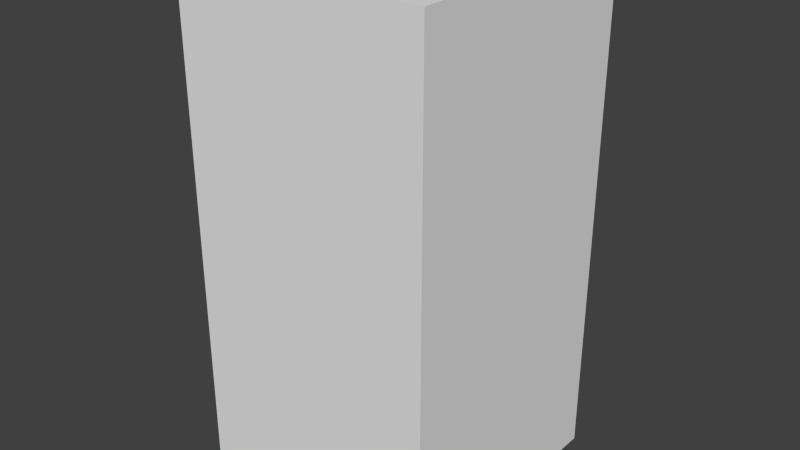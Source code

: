 # Source: yellowAxesTwo.blend  (saved by Blender 2.68.0; exported with 4.5.12 LTS)
import bpy
from mathutils import Matrix  # noqa: F401  (used for matrix-valued properties, if any)

bpy.ops.wm.read_factory_settings(use_empty=True)
scene = bpy.context.scene
scene.name = 'Scene'

# ---- collections
col_collection_1 = bpy.data.collections.new('Collection 1'); scene.collection.children.link(col_collection_1)

# ---- world
world_world = bpy.data.worlds.new('World'); scene.world = world_world
world_world.color = (0.05088, 0.05088, 0.05088)
world_world.use_sun_shadow = False
world_world.sun_shadow_jitter_overblur = 0.0
world_world.cycles.sampling_method = 'MANUAL'
world_world.cycles.sample_map_resolution = 256

# ---- meshes
me_yellowaxestwo = bpy.data.meshes.new('yellowAxesTwo')
me_yellowaxestwo.from_pydata([(-0.5, -0.5, -1.0), (-0.5, 0.5, -1.0), (0.5, 0.5, -1.0), (0.5, -0.5, -1.0), (-0.5, -0.5, 1.0), (-0.5, 0.5, 1.0), (0.5, 0.5, 1.0), (0.5, -0.5, 1.0)], [], [(4, 5, 1, 0), (5, 6, 2, 1), (6, 7, 3, 2), (7, 4, 0, 3), (0, 1, 2, 3), (7, 6, 5, 4)])
me_yellowaxestwo.use_remesh_preserve_volume = False
me_yellowaxestwo.use_remesh_preserve_attributes = False
me_yellowaxestwo.use_mirror_vertex_groups = False
me_yellowaxestwo.update()

# ---- objects
ob_yellowaxestwo = bpy.data.objects.new('yellowAxesTwo', me_yellowaxestwo)

# ---- transforms, parenting, visibility, modifiers, constraints
ob_yellowaxestwo.location = (0.0, 0.0, 0.0)
ob_yellowaxestwo.lineart.crease_threshold = 0.0

# ---- collection membership
col_collection_1.objects.link(ob_yellowaxestwo)

# ---- scene / render settings (as saved in the file)
scene.frame_start = 1; scene.frame_end = 250; scene.frame_set(1)
scene.render.engine = 'BLENDER_EEVEE_NEXT'
scene.render.image_settings.color_mode = 'RGB'
scene.render.image_settings.compression = 90
scene.render.resolution_percentage = 50
scene.render.dither_intensity = 0.0
scene.cycles.use_denoising = False
scene.cycles.samples = 10
scene.cycles.sampling_pattern = 'TABULATED_SOBOL'
scene.cycles.light_sampling_threshold = 0.0
scene.cycles.use_adaptive_sampling = False
scene.cycles.use_light_tree = False
scene.cycles.blur_glossy = 0.0
scene.cycles.volume_bounces = 1
scene.cycles.pixel_filter_type = 'GAUSSIAN'
scene.cycles.sample_clamp_indirect = 0.0
scene.view_settings.view_transform = 'Standard'
bpy.context.view_layer.update()

# ---- added for rendering (the .blend has no active camera and no usable light): camera, sun
cam_auto = bpy.data.cameras.new('AutoCamera')
cam_auto.lens = 50.0
cam_auto.sensor_width = 36.0
cam_auto.clip_end = 1000.0
ob_auto_camera = bpy.data.objects.new('AutoCamera', cam_auto)
scene.collection.objects.link(ob_auto_camera)
ob_auto_camera.location = (2.26633, -2.71959, 1.81306)
ob_auto_camera.rotation_euler = (1.09748, -7.21219e-08, 0.694738)
scene.camera = ob_auto_camera
light_auto_sun = bpy.data.lights.new('AutoSun', 'SUN')
light_auto_sun.energy = 3.0
light_auto_sun.angle = 0.0523599
ob_auto_sun = bpy.data.objects.new('AutoSun', light_auto_sun)
scene.collection.objects.link(ob_auto_sun)
ob_auto_sun.rotation_euler = (0.872665, 0.174533, 0.523599)
bpy.context.view_layer.update()
